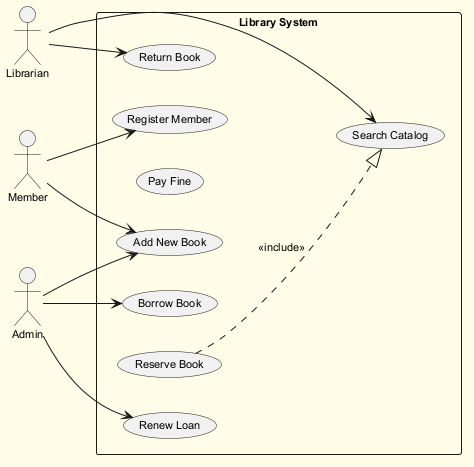

The diagram above was rendered by PlantUML. Its source (embedded in the PNG):
@startuml
skinparam backgroundColor #FFFDE7
skinparam classBackgroundColor #FFF9C4
skinparam classBorderColor #F57F17
skinparam defaultFontSize 11
left to right direction
actor "Member" as M
actor "Librarian" as L
actor "Admin" as A
rectangle "Library System" {
  usecase "Return Book" as UC_ReturnBook
  usecase "Renew Loan" as UC_RenewLoan
  usecase "Pay Fine" as UC_PayFine
  usecase "Register Member" as UC_RegisterMember
  usecase "Borrow Book" as UC_BorrowBook
  usecase "Reserve Book" as UC_ReserveBook
  usecase "Search Catalog" as UC_SearchCatalog
  usecase "Add New Book" as UC_AddNewBook
}
M --> UC_AddNewBook
M --> UC_RegisterMember
L --> UC_SearchCatalog
L --> UC_ReturnBook
A --> UC_AddNewBook
A --> UC_BorrowBook
A --> UC_RenewLoan
UC_ReserveBook ..|> UC_SearchCatalog : <<include>>
@enduml